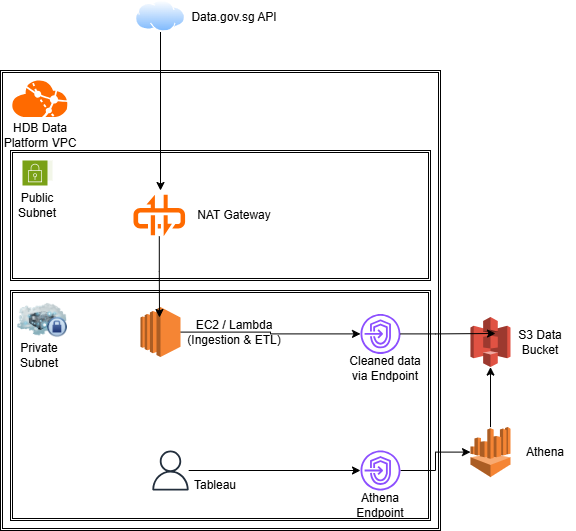

The diagram above was exported from draw.io. Its source (the exported page's mxGraphModel, read from the mxfile embedded in the PNG):
<mxGraphModel dx="784" dy="1129" grid="1" gridSize="10" guides="1" tooltips="1" connect="1" arrows="1" fold="1" page="1" pageScale="1" pageWidth="850" pageHeight="1100" math="0" shadow="0">
  <root>
    <mxCell id="0" />
    <mxCell id="1" parent="0" />
    <mxCell id="gnCy9UsIYgJ5k6MT8xKz-22" parent="1" style="shape=ext;double=1;rounded=0;whiteSpace=wrap;html=1;strokeWidth=1;gradientColor=none;fillColor=default;glass=0;perimeterSpacing=10;" value="" vertex="1">
      <mxGeometry height="460" width="440" x="70" y="130" as="geometry" />
    </mxCell>
    <mxCell id="gnCy9UsIYgJ5k6MT8xKz-34" parent="1" style="shape=ext;double=1;rounded=0;whiteSpace=wrap;html=1;strokeWidth=1;gradientColor=none;fillColor=default;glass=0;perimeterSpacing=10;" value="" vertex="1">
      <mxGeometry height="230" width="420" x="80" y="350" as="geometry" />
    </mxCell>
    <mxCell id="gnCy9UsIYgJ5k6MT8xKz-1" parent="1" style="image;aspect=fixed;perimeter=ellipsePerimeter;html=1;align=center;shadow=0;dashed=0;spacingTop=3;image=img/lib/active_directory/internet_cloud.svg;" value="" vertex="1">
      <mxGeometry height="31.5" width="50" x="205" y="60" as="geometry" />
    </mxCell>
    <mxCell id="gnCy9UsIYgJ5k6MT8xKz-45" edge="1" parent="1" source="gnCy9UsIYgJ5k6MT8xKz-5" style="edgeStyle=orthogonalEdgeStyle;rounded=0;orthogonalLoop=1;jettySize=auto;html=1;" target="gnCy9UsIYgJ5k6MT8xKz-44">
      <mxGeometry relative="1" as="geometry" />
    </mxCell>
    <mxCell id="gnCy9UsIYgJ5k6MT8xKz-5" parent="1" style="outlineConnect=0;dashed=0;verticalLabelPosition=bottom;verticalAlign=top;align=center;html=1;shape=mxgraph.aws3.ec2;fillColor=#F58534;gradientColor=none;" value="" vertex="1">
      <mxGeometry height="50" width="40" x="210" y="366.6" as="geometry" />
    </mxCell>
    <mxCell id="gnCy9UsIYgJ5k6MT8xKz-8" parent="1" style="text;html=1;whiteSpace=wrap;strokeColor=none;fillColor=none;align=center;verticalAlign=middle;rounded=0;" value="EC2 / Lambda (Ingestion &amp;amp; ETL)" vertex="1">
      <mxGeometry height="30" width="108.4" x="250" y="376.6" as="geometry" />
    </mxCell>
    <mxCell id="gnCy9UsIYgJ5k6MT8xKz-9" parent="1" style="outlineConnect=0;dashed=0;verticalLabelPosition=bottom;verticalAlign=top;align=center;html=1;shape=mxgraph.aws3.s3;fillColor=#E05243;gradientColor=none;" value="" vertex="1">
      <mxGeometry height="50" width="40" x="540" y="376.6" as="geometry" />
    </mxCell>
    <mxCell id="gnCy9UsIYgJ5k6MT8xKz-12" parent="1" style="text;html=1;whiteSpace=wrap;strokeColor=none;fillColor=none;align=center;verticalAlign=middle;rounded=0;" value="S3 Data Bucket" vertex="1">
      <mxGeometry height="30" width="60" x="580" y="386.6" as="geometry" />
    </mxCell>
    <mxCell id="gnCy9UsIYgJ5k6MT8xKz-52" edge="1" parent="1" source="gnCy9UsIYgJ5k6MT8xKz-13" style="edgeStyle=orthogonalEdgeStyle;rounded=0;orthogonalLoop=1;jettySize=auto;html=1;" target="gnCy9UsIYgJ5k6MT8xKz-9">
      <mxGeometry relative="1" as="geometry" />
    </mxCell>
    <mxCell id="gnCy9UsIYgJ5k6MT8xKz-13" parent="1" style="outlineConnect=0;dashed=0;verticalLabelPosition=bottom;verticalAlign=top;align=center;html=1;shape=mxgraph.aws3.athena;fillColor=#F58534;gradientColor=none;" value="" vertex="1">
      <mxGeometry height="50" width="40" x="540" y="486.6" as="geometry" />
    </mxCell>
    <mxCell id="gnCy9UsIYgJ5k6MT8xKz-14" parent="1" style="text;html=1;whiteSpace=wrap;strokeColor=none;fillColor=none;align=center;verticalAlign=middle;rounded=0;" value="Athena" vertex="1">
      <mxGeometry height="30" width="60" x="585" y="496.6" as="geometry" />
    </mxCell>
    <mxCell id="gnCy9UsIYgJ5k6MT8xKz-50" edge="1" parent="1" source="gnCy9UsIYgJ5k6MT8xKz-19" style="edgeStyle=orthogonalEdgeStyle;rounded=0;orthogonalLoop=1;jettySize=auto;html=1;" target="gnCy9UsIYgJ5k6MT8xKz-48">
      <mxGeometry relative="1" as="geometry" />
    </mxCell>
    <mxCell id="gnCy9UsIYgJ5k6MT8xKz-19" parent="1" style="sketch=0;outlineConnect=0;fontColor=#232F3E;gradientColor=none;fillColor=#232F3D;strokeColor=none;dashed=0;verticalLabelPosition=bottom;verticalAlign=top;align=center;html=1;fontSize=12;fontStyle=0;aspect=fixed;pointerEvents=1;shape=mxgraph.aws4.user;" value="" vertex="1">
      <mxGeometry height="40" width="40" x="220" y="510" as="geometry" />
    </mxCell>
    <mxCell id="gnCy9UsIYgJ5k6MT8xKz-20" parent="1" style="text;html=1;whiteSpace=wrap;strokeColor=none;fillColor=none;align=center;verticalAlign=middle;rounded=0;" value="Tableau&lt;div&gt;&lt;br&gt;&lt;/div&gt;" vertex="1">
      <mxGeometry height="30" width="60" x="254.6" y="536.6" as="geometry" />
    </mxCell>
    <mxCell id="gnCy9UsIYgJ5k6MT8xKz-23" parent="1" style="points=[];aspect=fixed;html=1;align=center;shadow=0;dashed=0;fillColor=#FF6A00;strokeColor=none;shape=mxgraph.alibaba_cloud.vpc_virtual_private_cloud;" value="" vertex="1">
      <mxGeometry height="36.6" width="57" x="80" y="140" as="geometry" />
    </mxCell>
    <mxCell id="gnCy9UsIYgJ5k6MT8xKz-26" parent="1" style="text;html=1;whiteSpace=wrap;strokeColor=none;fillColor=none;align=center;verticalAlign=middle;rounded=0;" value="HDB Data Platform VPC" vertex="1">
      <mxGeometry height="30" width="80" x="70" y="180" as="geometry" />
    </mxCell>
    <mxCell id="gnCy9UsIYgJ5k6MT8xKz-37" parent="1" style="shape=ext;double=1;rounded=0;whiteSpace=wrap;html=1;strokeWidth=1;gradientColor=none;fillColor=default;glass=0;perimeterSpacing=10;" value="" vertex="1">
      <mxGeometry height="130" width="420" x="80" y="210" as="geometry" />
    </mxCell>
    <mxCell id="gnCy9UsIYgJ5k6MT8xKz-28" edge="1" parent="1" source="gnCy9UsIYgJ5k6MT8xKz-1" style="edgeStyle=orthogonalEdgeStyle;rounded=0;orthogonalLoop=1;jettySize=auto;html=1;">
      <mxGeometry relative="1" as="geometry">
        <mxPoint x="230" y="250" as="targetPoint" />
      </mxGeometry>
    </mxCell>
    <mxCell id="gnCy9UsIYgJ5k6MT8xKz-31" parent="1" style="text;html=1;whiteSpace=wrap;strokeColor=none;fillColor=none;align=center;verticalAlign=middle;rounded=0;" value="&lt;span style=&quot;text-wrap-mode: nowrap; background-color: rgb(255, 255, 255);&quot;&gt;Data.gov.sg API&lt;/span&gt;" vertex="1">
      <mxGeometry height="30" width="60" x="274.2" y="61.5" as="geometry" />
    </mxCell>
    <mxCell id="gnCy9UsIYgJ5k6MT8xKz-33" parent="1" style="text;html=1;whiteSpace=wrap;strokeColor=none;fillColor=none;align=center;verticalAlign=middle;rounded=0;" value="Cleaned data via Endpoint" vertex="1">
      <mxGeometry height="30" width="90" x="410" y="413.4" as="geometry" />
    </mxCell>
    <mxCell id="gnCy9UsIYgJ5k6MT8xKz-35" parent="1" style="image;html=1;image=img/lib/clip_art/networking/Cloud_Server_Private_128x128.png" value="" vertex="1">
      <mxGeometry height="40" width="50" x="87" y="360" as="geometry" />
    </mxCell>
    <mxCell id="gnCy9UsIYgJ5k6MT8xKz-36" parent="1" style="text;html=1;whiteSpace=wrap;strokeColor=none;fillColor=none;align=center;verticalAlign=middle;rounded=0;" value="Private Subnet" vertex="1">
      <mxGeometry height="30" width="60" x="78.5" y="400" as="geometry" />
    </mxCell>
    <mxCell id="gnCy9UsIYgJ5k6MT8xKz-38" parent="1" style="points=[];aspect=fixed;html=1;align=center;shadow=0;dashed=0;fillColor=#FF6A00;strokeColor=none;shape=mxgraph.alibaba_cloud.nat_gateway;" value="" vertex="1">
      <mxGeometry height="41.699999999999996" width="51.6" x="203" y="254.15" as="geometry" />
    </mxCell>
    <mxCell id="gnCy9UsIYgJ5k6MT8xKz-39" edge="1" parent="1" source="gnCy9UsIYgJ5k6MT8xKz-38" style="edgeStyle=orthogonalEdgeStyle;rounded=0;orthogonalLoop=1;jettySize=auto;html=1;entryX=0.475;entryY=0.208;entryDx=0;entryDy=0;entryPerimeter=0;" target="gnCy9UsIYgJ5k6MT8xKz-5">
      <mxGeometry relative="1" as="geometry" />
    </mxCell>
    <mxCell id="gnCy9UsIYgJ5k6MT8xKz-40" parent="1" style="text;html=1;whiteSpace=wrap;strokeColor=none;fillColor=none;align=center;verticalAlign=middle;rounded=0;" value="NAT Gateway" vertex="1">
      <mxGeometry height="30" width="108.4" x="250" y="260" as="geometry" />
    </mxCell>
    <mxCell id="gnCy9UsIYgJ5k6MT8xKz-41" parent="1" style="points=[[0,0],[0.25,0],[0.5,0],[0.75,0],[1,0],[1,0.25],[1,0.5],[1,0.75],[1,1],[0.75,1],[0.5,1],[0.25,1],[0,1],[0,0.75],[0,0.5],[0,0.25]];outlineConnect=0;gradientColor=none;html=1;whiteSpace=wrap;fontSize=12;fontStyle=0;container=1;pointerEvents=0;collapsible=0;recursiveResize=0;shape=mxgraph.aws4.group;grIcon=mxgraph.aws4.group_security_group;grStroke=0;strokeColor=#7AA116;fillColor=#F2F6E8;verticalAlign=top;align=left;spacingLeft=30;fontColor=#248814;dashed=0;" value="" vertex="1">
      <mxGeometry height="20" width="30" x="92" y="220" as="geometry" />
    </mxCell>
    <mxCell id="gnCy9UsIYgJ5k6MT8xKz-42" parent="1" style="text;html=1;whiteSpace=wrap;strokeColor=none;fillColor=none;align=center;verticalAlign=middle;rounded=0;" value="Public Subnet" vertex="1">
      <mxGeometry height="30" width="60" x="77" y="250" as="geometry" />
    </mxCell>
    <mxCell id="gnCy9UsIYgJ5k6MT8xKz-44" parent="1" style="sketch=0;outlineConnect=0;fontColor=#232F3E;gradientColor=none;fillColor=#8C4FFF;strokeColor=none;dashed=0;verticalLabelPosition=bottom;verticalAlign=top;align=center;html=1;fontSize=12;fontStyle=0;aspect=fixed;pointerEvents=1;shape=mxgraph.aws4.endpoints;" value="" vertex="1">
      <mxGeometry height="40" width="40" x="430" y="373.4" as="geometry" />
    </mxCell>
    <mxCell id="gnCy9UsIYgJ5k6MT8xKz-46" edge="1" parent="1" source="gnCy9UsIYgJ5k6MT8xKz-44" style="edgeStyle=orthogonalEdgeStyle;rounded=0;orthogonalLoop=1;jettySize=auto;html=1;entryX=0.625;entryY=0.328;entryDx=0;entryDy=0;entryPerimeter=0;" target="gnCy9UsIYgJ5k6MT8xKz-9">
      <mxGeometry relative="1" as="geometry" />
    </mxCell>
    <mxCell id="gnCy9UsIYgJ5k6MT8xKz-51" edge="1" parent="1" source="gnCy9UsIYgJ5k6MT8xKz-48" style="edgeStyle=orthogonalEdgeStyle;rounded=0;orthogonalLoop=1;jettySize=auto;html=1;" target="gnCy9UsIYgJ5k6MT8xKz-13">
      <mxGeometry relative="1" as="geometry" />
    </mxCell>
    <mxCell id="gnCy9UsIYgJ5k6MT8xKz-48" parent="1" style="sketch=0;outlineConnect=0;fontColor=#232F3E;gradientColor=none;fillColor=#8C4FFF;strokeColor=none;dashed=0;verticalLabelPosition=bottom;verticalAlign=top;align=center;html=1;fontSize=12;fontStyle=0;aspect=fixed;pointerEvents=1;shape=mxgraph.aws4.endpoints;" value="" vertex="1">
      <mxGeometry height="40" width="40" x="430" y="510" as="geometry" />
    </mxCell>
    <mxCell id="gnCy9UsIYgJ5k6MT8xKz-49" parent="1" style="text;html=1;whiteSpace=wrap;strokeColor=none;fillColor=none;align=center;verticalAlign=middle;rounded=0;" value="Athena Endpoint" vertex="1">
      <mxGeometry height="30" width="90" x="405" y="550" as="geometry" />
    </mxCell>
  </root>
</mxGraphModel>